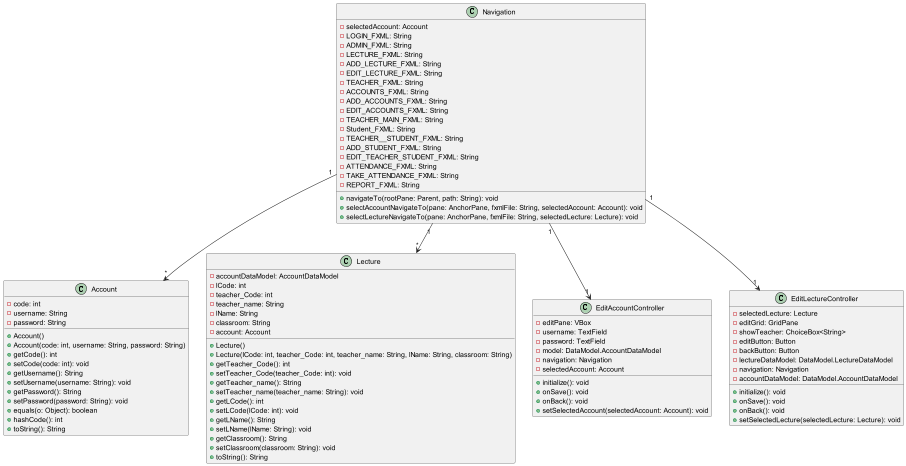

The diagram above was rendered by PlantUML. Its source (embedded in the PNG):
@startuml

class Navigation {
  - selectedAccount: Account
  - LOGIN_FXML: String
  - ADMIN_FXML: String
  - LECTURE_FXML: String
  - ADD_LECTURE_FXML: String
  - EDIT_LECTURE_FXML: String
  - TEACHER_FXML: String
  - ACCOUNTS_FXML: String
  - ADD_ACCOUNTS_FXML: String
  - EDIT_ACCOUNTS_FXML: String
  - TEACHER_MAIN_FXML: String
  - Student_FXML: String
  - TEACHER__STUDENT_FXML: String
  - ADD_STUDENT_FXML: String
  - EDIT_TEACHER_STUDENT_FXML: String
  - ATTENDANCE_FXML: String
  - TAKE_ATTENDANCE_FXML: String
  - REPORT_FXML: String

  + navigateTo(rootPane: Parent, path: String): void
  + selectAccountNavigateTo(pane: AnchorPane, fxmlFile: String, selectedAccount: Account): void
  + selectLectureNavigateTo(pane: AnchorPane, fxmlFile: String, selectedLecture: Lecture): void
}

class Account {
    - code: int
    - username: String
    - password: String

    + Account()
    + Account(code: int, username: String, password: String)
    + getCode(): int
    + setCode(code: int): void
    + getUsername(): String
    + setUsername(username: String): void
    + getPassword(): String
    + setPassword(password: String): void
    + equals(o: Object): boolean
    + hashCode(): int
    + toString(): String
}

class Lecture {
   - accountDataModel: AccountDataModel
    - lCode: int
    - teacher_Code: int
    - teacher_name: String
    - lName: String
    - classroom: String
    - account: Account

    + Lecture()
    + Lecture(lCode: int, teacher_Code: int, teacher_name: String, lName: String, classroom: String)
    + getTeacher_Code(): int
    + setTeacher_Code(teacher_Code: int): void
    + getTeacher_name(): String
    + setTeacher_name(teacher_name: String): void
    + getLCode(): int
    + setLCode(lCode: int): void
    + getLName(): String
    + setLName(lName: String): void
    + getClassroom(): String
    + setClassroom(classroom: String): void
    + toString(): String
}

class EditAccountController {
 - editPane: VBox
   - username: TextField
   - password: TextField
   - model: DataModel.AccountDataModel
   - navigation: Navigation
   - selectedAccount: Account

   + initialize(): void
   + onSave(): void
   + onBack(): void
   + setSelectedAccount(selectedAccount: Account): void
}

class EditLectureController {
 - selectedLecture: Lecture
   - editGrid: GridPane
   - showTeacher: ChoiceBox<String>
   - editButton: Button
   - backButton: Button
   - lectureDataModel: DataModel.LectureDataModel
   - navigation: Navigation
   - accountDataModel: DataModel.AccountDataModel

   + initialize(): void
   + onSave(): void
   + onBack(): void
   + setSelectedLecture(selectedLecture: Lecture): void
}

Navigation "1" --> "*" Account
Navigation "1" --> "*" Lecture
Navigation "1" --> "1" EditAccountController
Navigation "1" --> "1" EditLectureController
@enduml